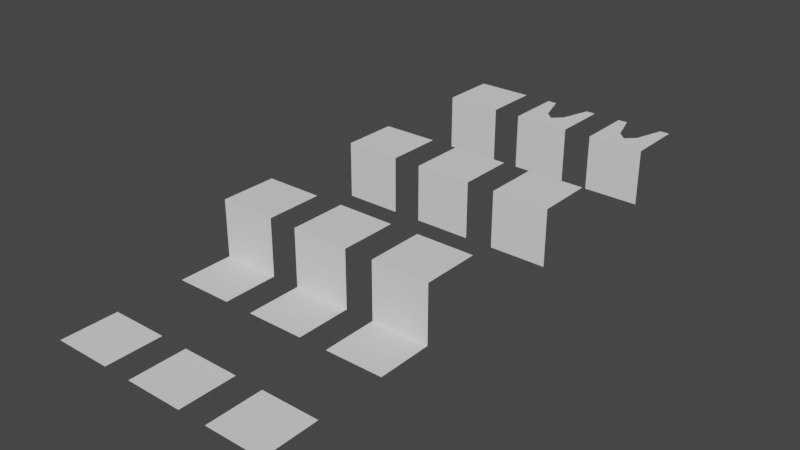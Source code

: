 # Source: Avoiding_Imperfections_with_Subdivisions.blend  (saved by Blender 2.80.74; exported with 4.5.12 LTS)
import bpy
from mathutils import Matrix  # noqa: F401  (used for matrix-valued properties, if any)

bpy.ops.wm.read_factory_settings(use_empty=True)
scene = bpy.context.scene
scene.name = 'Scene'

# ---- collections
col_collection = bpy.data.collections.new('Collection'); scene.collection.children.link(col_collection)

# ---- world
world_world = bpy.data.worlds.new('World'); scene.world = world_world
world_world.use_nodes = True; world_world.node_tree.nodes.clear()
_N = world_world.node_tree.nodes; _L = world_world.node_tree.links
n0 = _N.new('ShaderNodeOutputWorld'); n0.name = 'World Output'; n0.location = (300, 300)
n1 = _N.new('ShaderNodeBackground'); n1.name = 'Background'; n1.location = (10, 300)
n1.inputs[0].default_value = (0.05088, 0.05088, 0.05088, 1.0)
_L.new(n1.outputs[0], n0.inputs[0])
n0.is_active_output = True
world_world.color = (0.05088, 0.05088, 0.05088)
world_world.use_sun_shadow = False
world_world.sun_shadow_jitter_overblur = 0.0

# ---- meshes
me_cube_000 = bpy.data.meshes.new('Cube.000')
me_cube_000.from_pydata([(2.333, 1.383, 0.0), (2.333, -0.6175, 0.0), (3.667, -0.6175, 0.0), (2.0, 1.383, 0.0), (3.667, -0.6175, -2.0), (4.0, 1.383, 0.0), (2.0, -0.6175, -2.0), (2.0, -0.6175, 0.0), (4.0, -0.6175, -2.0), (4.0, -0.6175, 0.0), (3.667, 1.383, 0.0), (3.0, -0.6175, 0.0), (2.667, 0.3224, 0.0), (3.333, 0.3224, 0.0), (2.667, -0.6175, -2.0), (3.333, -0.6175, -2.0), (3.333, -0.6175, 0.0), (2.667, -0.6175, 0.0), (3.0, -0.6175, -2.0), (3.0, -1.937e-07, 0.0), (2.333, -0.6175, -2.0), (-0.6667, 1.383, 0.0), (-0.6667, -0.6175, 0.0), (0.6667, -0.6175, 0.0), (-1.0, 1.383, 0.0), (0.6667, -0.6175, -2.0), (1.0, 1.383, 0.0), (-1.0, -0.6175, -2.0), (-1.0, -0.6175, 0.0), (1.0, -0.6175, -2.0), (1.0, -0.6175, 0.0), (0.6667, 1.383, 0.0), (0.0, -0.6175, 0.0), (-0.3333, 0.3224, 0.0), (0.3333, 0.3224, 0.0), (-0.3333, -0.6175, -2.0), (0.3333, -0.6175, -2.0), (0.3333, -0.6175, 0.0), (-0.3333, -0.6175, 0.0), (0.0, -0.6175, -2.0), (0.0, 0.0, 0.0), (-0.6667, -0.6175, -2.0), (-3.667, 1.383, 0.0), (-3.667, -0.6175, 0.0), (-2.333, -0.6175, 0.0), (-4.0, 1.383, 0.0), (-2.333, -0.6175, -2.0), (-2.0, 1.383, 0.0), (-4.0, -0.6175, -2.0), (-4.0, -0.6175, 0.0), (-2.0, -0.6175, -2.0), (-2.0, -0.6175, 0.0), (-2.333, 1.383, 0.0), (-3.0, -0.6175, 0.0), (-3.333, 1.383, 0.0), (-2.667, 1.383, 0.0), (-3.333, -0.6175, -2.0), (-2.667, -0.6175, -2.0), (-2.667, -0.6175, 0.0), (-3.333, -0.6175, 0.0), (-3.0, -0.6175, -2.0), (-3.0, 1.383, 0.0), (-3.667, -0.6175, -2.0), (2.667, -0.2523, 0.0), (3.333, -0.2523, 0.0), (4.0, -0.2523, 0.0), (3.667, -0.2523, 0.0), (2.333, -0.2523, 0.0), (3.0, -0.2523, 0.0), (2.0, -0.2523, 0.0)], [], [(14, 17, 1, 20), (65, 5, 10, 66), (20, 1, 7, 6), (64, 13, 19, 68), (67, 0, 3, 69), (4, 2, 16, 15), (18, 11, 17, 14), (68, 19, 12, 63), (8, 9, 2, 4), (66, 10, 13, 64), (15, 16, 11, 18), (35, 38, 22, 41), (38, 33, 21, 22), (41, 22, 28, 27), (22, 21, 24, 28), (23, 31, 34, 37), (32, 40, 33, 38), (25, 23, 37, 36), (39, 32, 38, 35), (30, 26, 31, 23), (29, 30, 23, 25), (37, 34, 40, 32), (36, 37, 32, 39), (56, 59, 43, 62), (59, 54, 42, 43), (62, 43, 49, 48), (43, 42, 45, 49), (44, 52, 55, 58), (53, 61, 54, 59), (46, 44, 58, 57), (60, 53, 59, 56), (51, 47, 52, 44), (50, 51, 44, 46), (58, 55, 61, 53), (57, 58, 53, 60), (63, 12, 0, 67), (17, 63, 67, 1), (2, 66, 64, 16), (11, 68, 63, 17), (1, 67, 69, 7), (16, 64, 68, 11), (9, 65, 66, 2)])
me_cube_000.use_remesh_preserve_volume = False
me_cube_000.use_remesh_preserve_attributes = False
me_cube_000.use_mirror_vertex_groups = False
me_cube_000.update()
me_cube_002 = bpy.data.meshes.new('Cube.002')
me_cube_002.from_pydata([(-1.0, 1.321, 2.124), (1.0, 1.321, 2.124), (-1.0, -0.6791, 0.1236), (-1.0, -0.6791, 2.124), (1.0, -0.6791, 0.1236), (1.0, -0.6791, 2.124), (-4.0, 1.321, 2.124), (-2.0, 1.321, 2.124), (-4.0, -0.6791, 0.1236), (-4.0, -0.6791, 2.124), (-2.0, -0.6791, 0.1236), (-2.0, -0.6791, 2.124), (-3.333, 1.321, 2.124), (-2.667, 1.321, 2.124), (-3.333, -0.6791, 0.1236), (-2.667, -0.6791, 0.1236), (-2.667, -0.6791, 2.124), (-3.333, -0.6791, 2.124), (-0.3333, 1.321, 2.124), (0.3876, 1.321, 2.124), (-0.3333, -0.6791, 0.1236), (0.3876, -0.6791, 0.1236), (0.3876, -0.6791, 2.124), (-0.3333, -0.6791, 2.124), (-0.3333, -0.6791, 1.567), (-1.0, -0.6791, 1.567), (3.576e-07, -0.6791, 1.567), (3.576e-07, -0.6791, 0.1236), (-0.3333, -0.1734, 2.124), (-1.0, -0.1734, 2.124), (3.576e-07, -0.1734, 2.124), (3.576e-07, 1.321, 2.124), (2.0, 1.321, 2.124), (4.0, 1.321, 2.124), (2.0, -0.6791, 0.1236), (2.0, -0.6791, 2.124), (4.0, -0.6791, 0.1236), (4.0, -0.6791, 2.124), (2.667, 1.321, 2.124), (3.333, 1.321, 2.124), (2.667, -0.6791, 0.1236), (3.333, -0.6791, 0.1236), (3.333, -0.6791, 2.124), (2.667, -0.6791, 2.124), (4.0, -0.2225, 2.124), (2.0, -0.2225, 2.124), (3.333, -0.2225, 2.124), (2.667, -0.2225, 2.124), (4.0, -0.6791, 1.767), (2.0, -0.6791, 1.767), (3.333, -0.6791, 1.767), (2.667, -0.6791, 1.767), (3.0, 1.321, 2.124), (2.667, 0.08451, 2.124), (3.0, 0.08451, 2.124), (3.0, -0.6791, 0.1236), (2.0, 0.08451, 2.124), (2.0, -0.6791, 1.392), (3.0, -0.6791, 1.392), (2.667, -0.6791, 1.392), (-2.0, 0.3209, 2.124), (-2.0, -0.6791, 1.124), (-4.0, -0.6791, 1.124), (-4.0, 0.3209, 2.124), (-2.667, 0.3209, 2.124), (-3.333, 0.3209, 2.124), (-2.667, -0.6791, 1.124), (-3.333, -0.6791, 1.124)], [], [(20, 24, 25, 2), (23, 28, 29, 3), (67, 17, 9, 62), (65, 12, 6, 63), (60, 7, 13, 64), (64, 13, 12, 65), (61, 11, 16, 66), (66, 16, 17, 67), (5, 1, 19, 22), (22, 19, 31, 30), (4, 5, 22, 21), (21, 22, 26, 27), (25, 24, 23, 3), (24, 26, 22, 23), (27, 26, 24, 20), (29, 28, 18, 0), (30, 28, 23, 22), (30, 31, 18, 28), (51, 43, 35, 49), (47, 53, 56, 45), (44, 33, 39, 46), (48, 37, 42, 50), (50, 42, 43, 51), (42, 46, 47, 43), (37, 44, 46, 42), (43, 47, 45, 35), (41, 50, 58, 55), (36, 48, 50, 41), (40, 59, 57, 34), (55, 58, 59, 40), (46, 54, 53, 47), (56, 53, 38, 32), (53, 54, 52, 38), (54, 46, 39, 52), (59, 58, 50, 51), (57, 59, 51, 49), (15, 66, 67, 14), (10, 61, 66, 15), (16, 64, 65, 17), (11, 60, 64, 16), (17, 65, 63, 9), (14, 67, 62, 8)])
me_cube_002.use_remesh_preserve_volume = False
me_cube_002.use_remesh_preserve_attributes = False
me_cube_002.use_mirror_vertex_groups = False
me_cube_002.update()
me_cube_008 = bpy.data.meshes.new('Cube.008')
me_cube_008.from_pydata([(-4.0, -3.421, -2.0), (-2.0, -3.421, -2.0), (2.0, -3.421, -2.0), (4.0, -3.421, -2.0), (1.0, -3.421, -2.0), (-1.0, -3.421, -2.0), (-4.0, -5.367, -2.0), (-2.0, -5.367, -2.0), (2.0, -5.367, -2.0), (4.0, -5.367, -2.0), (1.0, -5.367, -2.0), (-1.0, -5.367, -2.0), (-3.333, -3.421, -2.0), (-2.667, -3.421, -2.0), (-3.333, -5.367, -2.0), (-2.667, -5.367, -2.0), (-2.0, -4.719, -2.0), (-2.0, -4.07, -2.0), (-4.0, -4.07, -2.0), (-4.0, -4.719, -2.0), (-2.667, -4.07, -2.0), (-2.667, -4.719, -2.0), (-3.333, -4.07, -2.0), (-3.333, -4.719, -2.0), (1.0, -4.719, -2.0), (1.0, -4.07, -2.0), (-1.0, -4.07, -2.0), (-1.0, -4.719, -2.0), (-0.3333, -5.367, -2.0), (0.3333, -5.367, -2.0), (-2.682e-07, -3.421, -2.0), (3.0, -3.421, -2.0), (-2.682e-07, -4.07, -2.0), (3.0, -3.9, -2.0), (-0.3333, -4.719, -2.0), (0.3333, -4.719, -2.0), (4.0, -4.796, -2.0), (4.0, -4.232, -2.0), (2.0, -4.232, -2.0), (2.0, -4.796, -2.0), (2.691, -5.367, -2.0), (3.309, -5.367, -2.0), (2.555, -3.421, -2.0), (3.445, -3.421, -2.0), (2.555, -4.232, -2.0), (3.445, -4.232, -2.0), (2.691, -4.796, -2.0), (3.309, -4.796, -2.0)], [], [(23, 19, 6, 14), (34, 27, 11, 28), (46, 39, 8, 40), (16, 21, 15, 7), (21, 23, 14, 15), (13, 12, 22, 20), (20, 22, 23, 21), (1, 13, 20, 17), (17, 20, 21, 16), (12, 0, 18, 22), (22, 18, 19, 23), (30, 5, 26, 32), (32, 26, 27, 34), (25, 32, 35, 24), (32, 34, 35), (4, 30, 32, 25), (43, 31, 33, 45), (24, 35, 29, 10), (35, 34, 28, 29), (42, 2, 38, 44), (44, 38, 39, 46), (37, 45, 47, 36), (45, 33, 44, 46, 47), (3, 43, 45, 37), (31, 42, 44, 33), (36, 47, 41, 9), (47, 46, 40, 41)])
me_cube_008.use_remesh_preserve_volume = False
me_cube_008.use_remesh_preserve_attributes = False
me_cube_008.use_mirror_vertex_groups = False
me_cube_008.update()
me_cube_007 = bpy.data.meshes.new('Cube.007')
me_cube_007.from_pydata([(-4.0, 1.383, 0.0), (2.0, 1.383, 0.0), (-2.0, 1.383, 0.0), (-4.0, -0.6175, -2.0), (-4.0, -0.6175, 0.0), (-2.0, -0.6175, -2.0), (-2.0, -0.6175, 0.0), (4.0, 1.383, 0.0), (2.0, -0.6175, -2.0), (2.0, -0.6175, 0.0), (4.0, -0.6175, -2.0), (4.0, -0.6175, 0.0), (1.0, -0.6175, 0.0), (1.0, -0.6175, -2.0), (-1.0, -0.6175, 0.0), (-1.0, -0.6175, -2.0), (1.0, 1.383, 0.0), (-1.0, 1.383, 0.0), (-4.0, -2.563, -2.0), (-2.0, -2.563, -2.0), (2.0, -2.563, -2.0), (4.0, -2.563, -2.0), (1.0, -2.563, -2.0), (-1.0, -2.563, -2.0), (-2.384e-07, -0.6175, -2.0), (3.0, -0.6175, -2.0), (3.0, -0.6175, 0.0)], [], [(0, 4, 6, 2), (17, 14, 12, 16), (4, 3, 5, 6), (14, 15, 24, 12), (26, 25, 10, 11), (1, 9, 26, 11, 7), (5, 3, 18, 19), (13, 24, 15, 23, 22), (10, 25, 8, 20, 21), (9, 8, 25, 26), (12, 24, 13)])
me_cube_007.use_remesh_preserve_volume = False
me_cube_007.use_remesh_preserve_attributes = False
me_cube_007.use_mirror_vertex_groups = False
me_cube_007.update()

# ---- objects
ob_edges = bpy.data.objects.new('Edges', me_cube_000)
ob_poles = bpy.data.objects.new('Poles', me_cube_002)
ob_quads_001 = bpy.data.objects.new('Quads.001', me_cube_008)
ob_quads_002 = bpy.data.objects.new('Quads.002', me_cube_007)

# ---- transforms, parenting, visibility, modifiers, constraints
ob_edges.location = (0.0, 7.367, 2.124)
ob_edges.show_all_edges = True
ob_edges.lineart.crease_threshold = 0.0
ob_poles.location = (0.0, 1.672, 0.0)
ob_poles.show_all_edges = True
ob_poles.lineart.crease_threshold = 0.0
ob_quads_001.location = (0.0, -5.722, 2.124)
ob_quads_001.lineart.crease_threshold = 0.0
ob_quads_002.location = (0.0, -4.174, 2.124)
ob_quads_002.lineart.crease_threshold = 0.0

# ---- collection membership
col_collection.objects.link(ob_edges)
col_collection.objects.link(ob_poles)
col_collection.objects.link(ob_quads_001)
col_collection.objects.link(ob_quads_002)

# ---- scene / render settings (as saved in the file)
scene.frame_start = 1; scene.frame_end = 250; scene.frame_set(1)
scene.render.engine = 'BLENDER_EEVEE_NEXT'
scene.cycles.use_denoising = False
scene.cycles.samples = 128
scene.cycles.sampling_pattern = 'TABULATED_SOBOL'
scene.cycles.use_adaptive_sampling = False
scene.cycles.use_light_tree = False
scene.view_settings.view_transform = 'Filmic'
bpy.context.view_layer.update()

# ---- added for rendering (the .blend has no active camera and no usable light): camera, sun
cam_auto = bpy.data.cameras.new('AutoCamera')
cam_auto.lens = 50.0
cam_auto.sensor_width = 36.0
cam_auto.clip_end = 1000.0
ob_auto_camera = bpy.data.objects.new('AutoCamera', cam_auto)
scene.collection.objects.link(ob_auto_camera)
ob_auto_camera.location = (19.8776, -25.0231, 17.0257)
ob_auto_camera.rotation_euler = (1.09748, -7.21219e-08, 0.694738)
scene.camera = ob_auto_camera
light_auto_sun = bpy.data.lights.new('AutoSun', 'SUN')
light_auto_sun.energy = 3.0
light_auto_sun.angle = 0.0523599
ob_auto_sun = bpy.data.objects.new('AutoSun', light_auto_sun)
scene.collection.objects.link(ob_auto_sun)
ob_auto_sun.rotation_euler = (0.872665, 0.174533, 0.523599)
bpy.context.view_layer.update()
